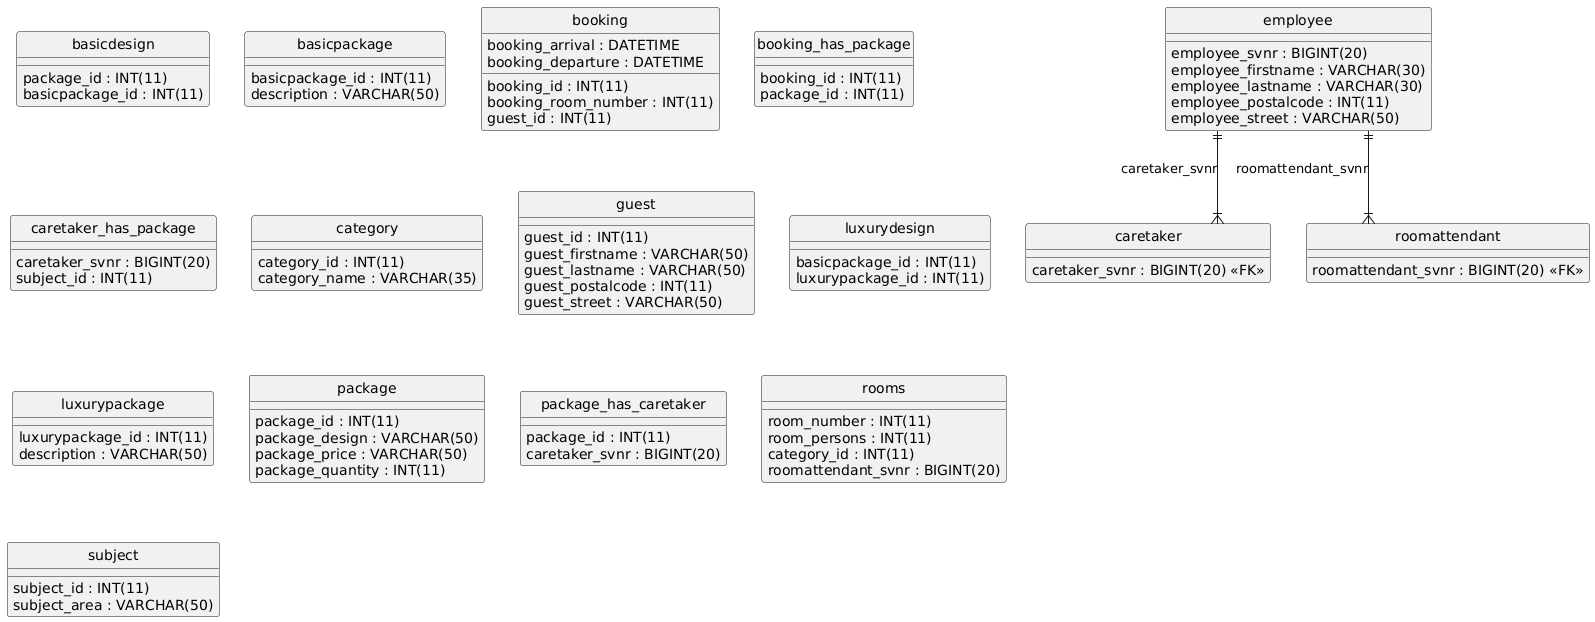

The diagram above was rendered by PlantUML. Its source (embedded in the PNG):
@startuml
hide circle
skinparam linetype ortho

entity "basicdesign" as basicdesign {
  package_id : INT(11)
  basicpackage_id : INT(11)
}

entity "basicpackage" as basicpackage {
  basicpackage_id : INT(11)
  description : VARCHAR(50)
}

entity "booking" as booking {
  booking_id : INT(11)
  booking_arrival : DATETIME
  booking_departure : DATETIME
  booking_room_number : INT(11)
  guest_id : INT(11)
}

entity "booking_has_package" as booking_has_package {
  booking_id : INT(11)
  package_id : INT(11)
}

entity "caretaker" as caretaker {
  caretaker_svnr : BIGINT(20) <<FK>>
}

entity "caretaker_has_package" as caretaker_has_package {
  caretaker_svnr : BIGINT(20)
  subject_id : INT(11)
}

entity "category" as category {
  category_id : INT(11)
  category_name : VARCHAR(35)
}

entity "employee" as employee {
  employee_svnr : BIGINT(20)
  employee_firstname : VARCHAR(30)
  employee_lastname : VARCHAR(30)
  employee_postalcode : INT(11)
  employee_street : VARCHAR(50)
}

entity "guest" as guest {
  guest_id : INT(11)
  guest_firstname : VARCHAR(50)
  guest_lastname : VARCHAR(50)
  guest_postalcode : INT(11)
  guest_street : VARCHAR(50)
}

entity "luxurydesign" as luxurydesign {
  basicpackage_id : INT(11)
  luxurypackage_id : INT(11)
}

entity "luxurypackage" as luxurypackage {
  luxurypackage_id : INT(11)
  description : VARCHAR(50)
}

entity "package" as package {
  package_id : INT(11)
  package_design : VARCHAR(50)
  package_price : VARCHAR(50)
  package_quantity : INT(11)
}

entity "package_has_caretaker" as package_has_caretaker {
  package_id : INT(11)
  caretaker_svnr : BIGINT(20)
}

entity "roomattendant" as roomattendant {
  roomattendant_svnr : BIGINT(20) <<FK>>
}

entity "rooms" as rooms {
  room_number : INT(11)
  room_persons : INT(11)
  category_id : INT(11)
  roomattendant_svnr : BIGINT(20)
}

entity "subject" as subject {
  subject_id : INT(11)
  subject_area : VARCHAR(50)
}

employee ||--|{ caretaker : "caretaker_svnr"
employee ||--|{ roomattendant : "roomattendant_svnr"
@enduml